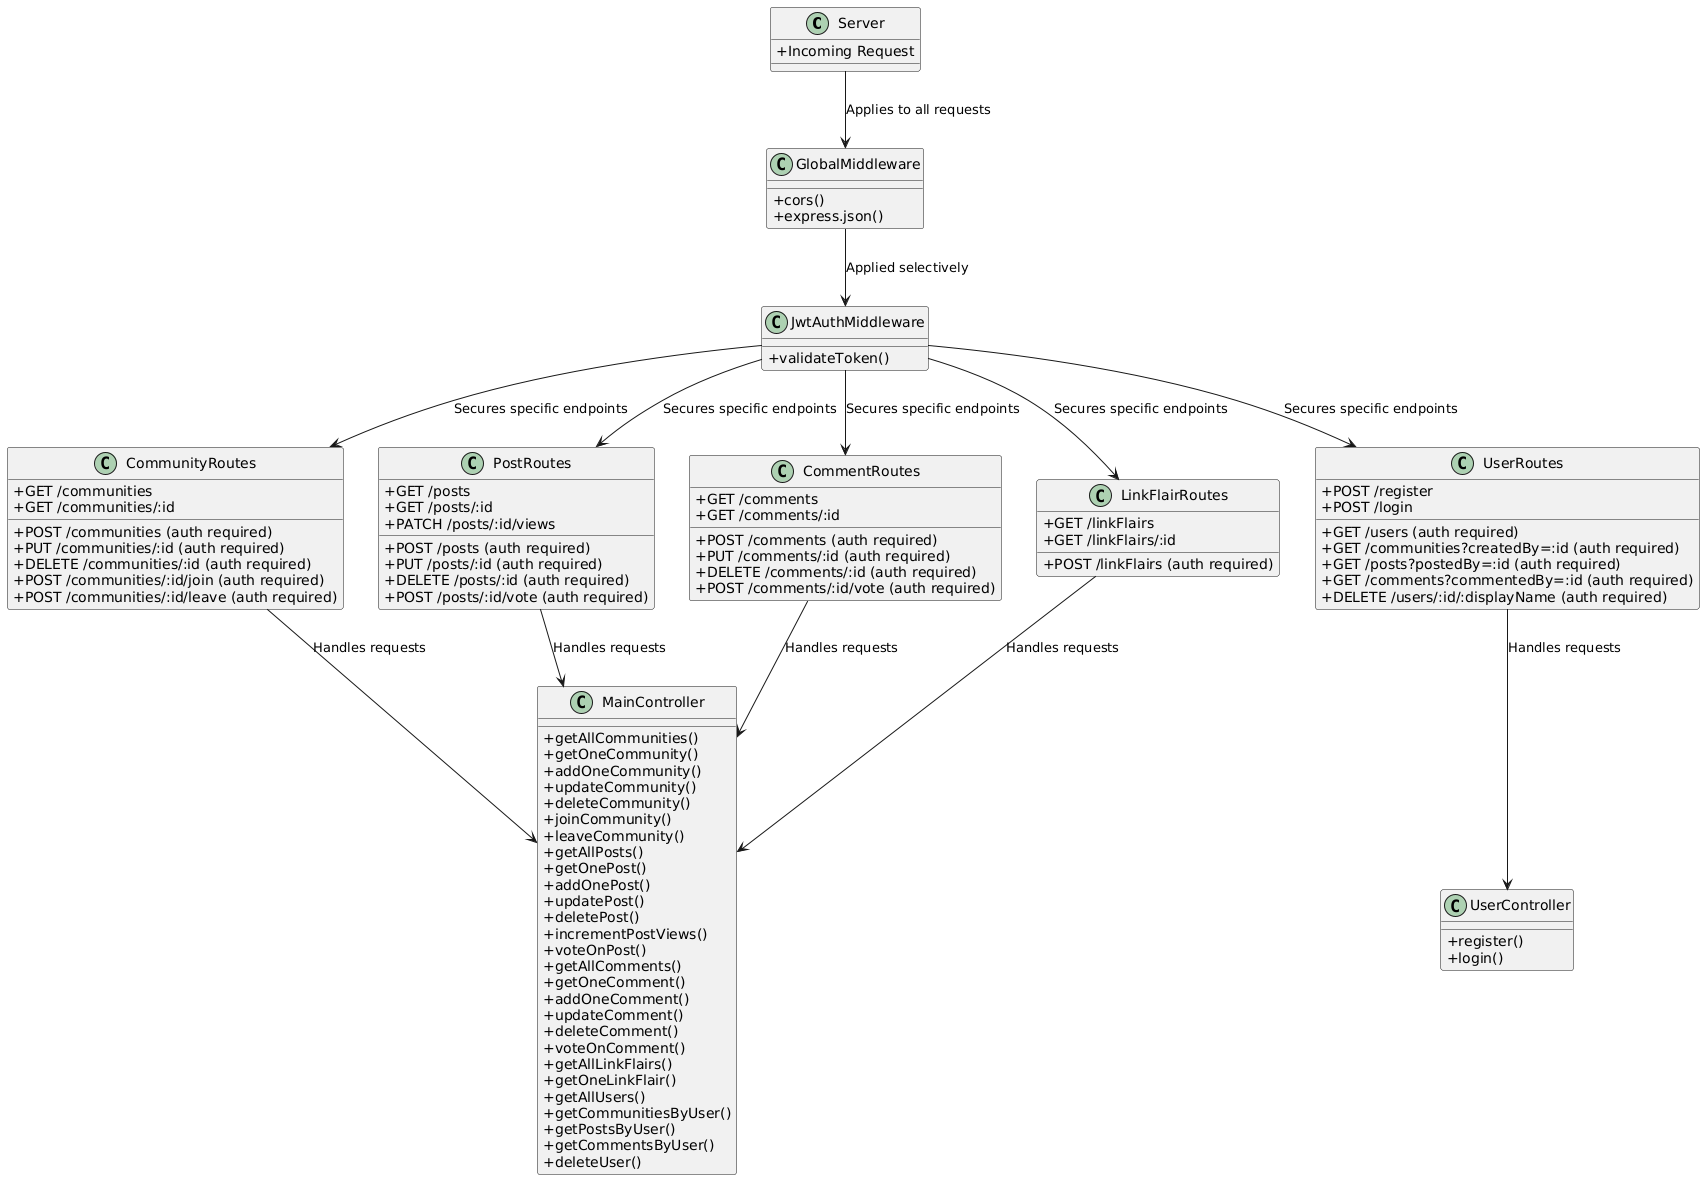

The diagram above was rendered by PlantUML. Its source (embedded in the PNG):
@startuml
skinparam classAttributeIconSize 0

' Main server setup
class Server {
    + Incoming Request
}

' Middleware
class GlobalMiddleware {
    + cors()
    + express.json()
}
class JwtAuthMiddleware {
    + validateToken()
}

' Controllers
class MainController {
    + getAllCommunities()
    + getOneCommunity()
    + addOneCommunity()
    + updateCommunity()
    + deleteCommunity()
    + joinCommunity()
    + leaveCommunity()
    + getAllPosts()
    + getOnePost()
    + addOnePost()
    + updatePost()
    + deletePost()
    + incrementPostViews()
    + voteOnPost()
    + getAllComments()
    + getOneComment()
    + addOneComment()
    + updateComment()
    + deleteComment()
    + voteOnComment()
    + getAllLinkFlairs()
    + getOneLinkFlair()
    + getAllUsers()
    + getCommunitiesByUser()
    + getPostsByUser()
    + getCommentsByUser()
    + deleteUser()
}

class UserController {
    + register()
    + login()
}

' Routes
class CommunityRoutes {
    + GET /communities
    + GET /communities/:id
    + POST /communities (auth required)
    + PUT /communities/:id (auth required)
    + DELETE /communities/:id (auth required)
    + POST /communities/:id/join (auth required)
    + POST /communities/:id/leave (auth required)
}

class PostRoutes {
    + GET /posts
    + GET /posts/:id
    + POST /posts (auth required)
    + PUT /posts/:id (auth required)
    + DELETE /posts/:id (auth required)
    + PATCH /posts/:id/views
    + POST /posts/:id/vote (auth required)
}

class CommentRoutes {
    + GET /comments
    + GET /comments/:id
    + POST /comments (auth required)
    + PUT /comments/:id (auth required)
    + DELETE /comments/:id (auth required)
    + POST /comments/:id/vote (auth required)
}

class LinkFlairRoutes {
    + GET /linkFlairs
    + GET /linkFlairs/:id
    + POST /linkFlairs (auth required)
}

class UserRoutes {
    + POST /register
    + POST /login
    + GET /users (auth required)
    + GET /communities?createdBy=:id (auth required)
    + GET /posts?postedBy=:id (auth required)
    + GET /comments?commentedBy=:id (auth required)
    + DELETE /users/:id/:displayName (auth required)
}

' Relationships
Server --> GlobalMiddleware : Applies to all requests
GlobalMiddleware --> JwtAuthMiddleware : Applied selectively
JwtAuthMiddleware --> CommunityRoutes : Secures specific endpoints
JwtAuthMiddleware --> PostRoutes : Secures specific endpoints
JwtAuthMiddleware --> CommentRoutes : Secures specific endpoints
JwtAuthMiddleware --> LinkFlairRoutes : Secures specific endpoints
JwtAuthMiddleware --> UserRoutes : Secures specific endpoints

CommunityRoutes --> MainController : Handles requests
PostRoutes --> MainController : Handles requests
CommentRoutes --> MainController : Handles requests
LinkFlairRoutes --> MainController : Handles requests
UserRoutes --> UserController : Handles requests
@enduml